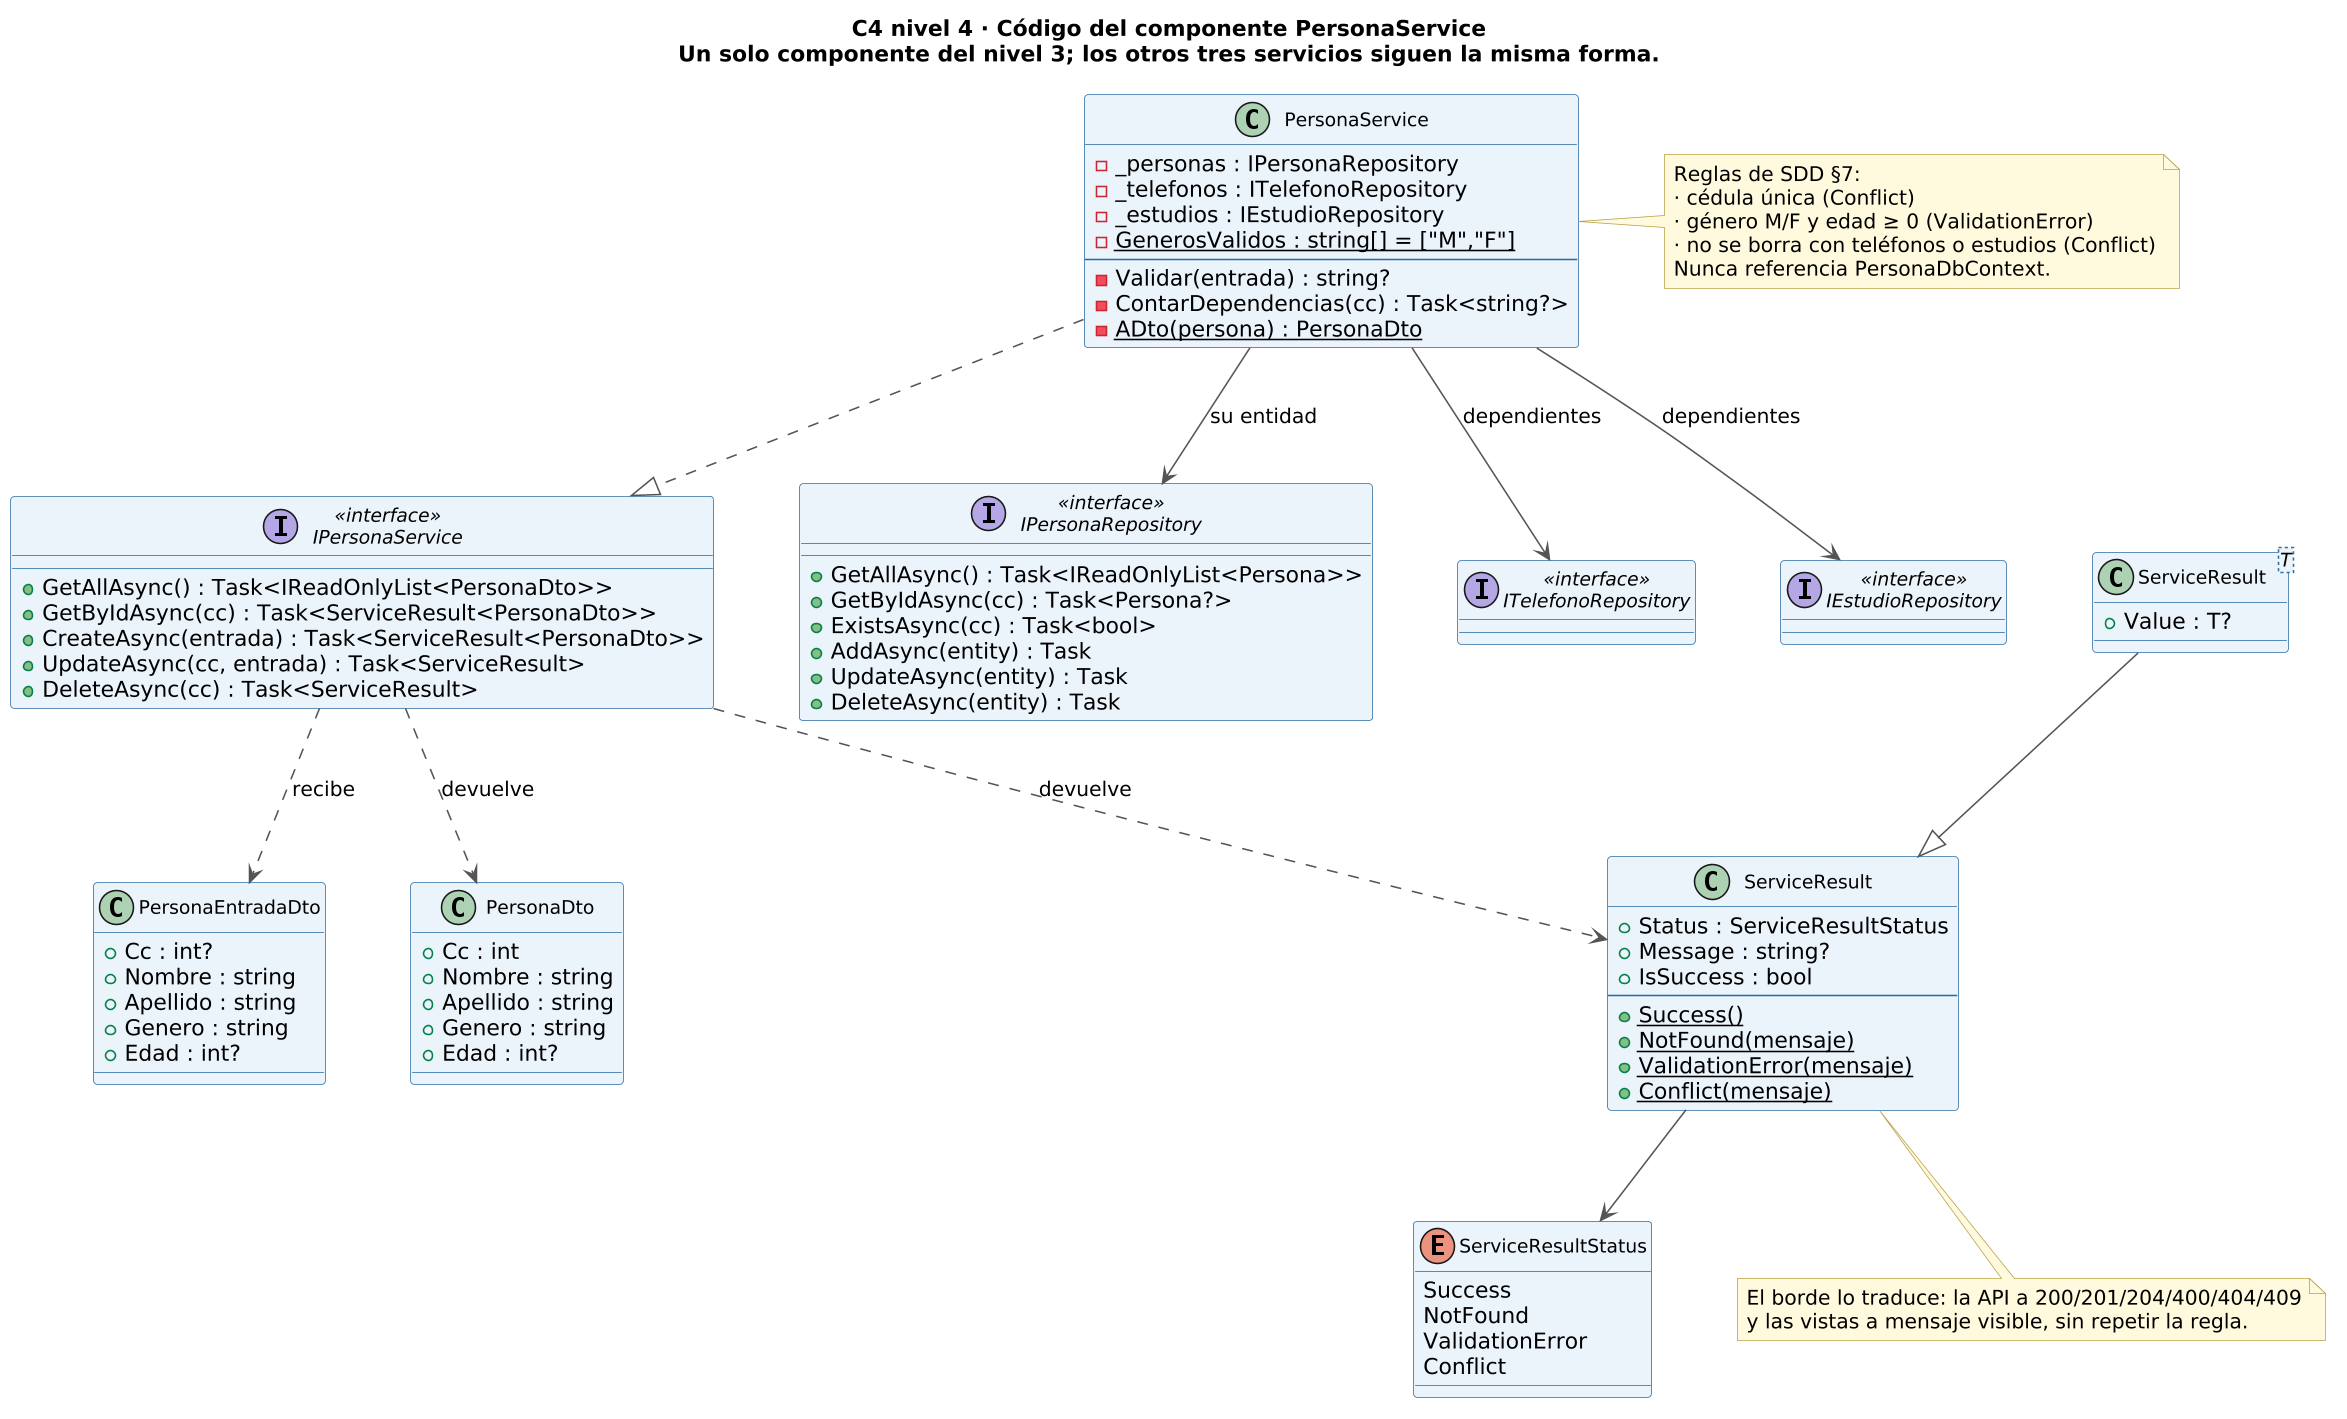

The diagram above was rendered by PlantUML. Its source (embedded in the PNG):
@startuml c4-c4-codigo-personaservice
' C4 nivel 4 (codigo) del componente PersonaService.
' Hecho a mano, no exportado del .dsl: Structurizr no dibuja el nivel de codigo.
' Las firmas son las del codigo real; si el codigo cambia, se corrige aqui.
title C4 nivel 4 · Código del componente **PersonaService**\nUn solo componente del nivel 3; los otros tres servicios siguen la misma forma.

skinparam dpi 150
skinparam shadowing false
skinparam defaultFontName Helvetica
skinparam ranksep 70
skinparam nodesep 55
skinparam class {
  BackgroundColor #EAF2FB
  BorderColor #2E6DA4
  ArrowColor #555555
  FontSize 12
}
skinparam note {
  BackgroundColor #FFF8DC
  BorderColor #B8A24A
}

interface IPersonaService <<interface>> {
  +GetAllAsync() : Task<IReadOnlyList<PersonaDto>>
  +GetByIdAsync(cc) : Task<ServiceResult<PersonaDto>>
  +CreateAsync(entrada) : Task<ServiceResult<PersonaDto>>
  +UpdateAsync(cc, entrada) : Task<ServiceResult>
  +DeleteAsync(cc) : Task<ServiceResult>
}

class PersonaService {
  -_personas : IPersonaRepository
  -_telefonos : ITelefonoRepository
  -_estudios : IEstudioRepository
  -{static} GenerosValidos : string[] = ["M","F"]
  --
  -Validar(entrada) : string?
  -ContarDependencias(cc) : Task<string?>
  -{static} ADto(persona) : PersonaDto
}

interface IPersonaRepository <<interface>> {
  +GetAllAsync() : Task<IReadOnlyList<Persona>>
  +GetByIdAsync(cc) : Task<Persona?>
  +ExistsAsync(cc) : Task<bool>
  +AddAsync(entity) : Task
  +UpdateAsync(entity) : Task
  +DeleteAsync(entity) : Task
}

interface ITelefonoRepository <<interface>>
interface IEstudioRepository <<interface>>

class ServiceResult {
  +Status : ServiceResultStatus
  +Message : string?
  +IsSuccess : bool
  --
  +{static} Success()
  +{static} NotFound(mensaje)
  +{static} ValidationError(mensaje)
  +{static} Conflict(mensaje)
}

enum ServiceResultStatus {
  Success
  NotFound
  ValidationError
  Conflict
}

class "ServiceResult<T>" as ServiceResultT {
  +Value : T?
}

class PersonaEntradaDto {
  +Cc : int?
  +Nombre : string
  +Apellido : string
  +Genero : string
  +Edad : int?
}

class PersonaDto {
  +Cc : int
  +Nombre : string
  +Apellido : string
  +Genero : string
  +Edad : int?
}

PersonaService ..|> IPersonaService
PersonaService --> IPersonaRepository : su entidad
PersonaService --> ITelefonoRepository : dependientes
PersonaService --> IEstudioRepository : dependientes
ServiceResultT --|> ServiceResult
ServiceResult --> ServiceResultStatus
IPersonaService ..> PersonaEntradaDto : recibe
IPersonaService ..> PersonaDto : devuelve
IPersonaService ..> ServiceResult : devuelve

note right of PersonaService
  Reglas de SDD §7:
  · cédula única (Conflict)
  · género M/F y edad ≥ 0 (ValidationError)
  · no se borra con teléfonos o estudios (Conflict)
  Nunca referencia PersonaDbContext.
end note

note bottom of ServiceResult
  El borde lo traduce: la API a 200/201/204/400/404/409
  y las vistas a mensaje visible, sin repetir la regla.
end note
@enduml